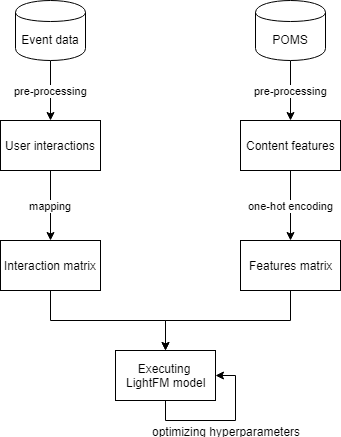

The diagram above was exported from draw.io. Its source (the exported page's mxGraphModel, read from the mxfile embedded in the PNG):
<mxGraphModel dx="1010" dy="550" grid="1" gridSize="10" guides="1" tooltips="1" connect="1" arrows="1" fold="1" page="1" pageScale="1" pageWidth="1169" pageHeight="827" math="0" shadow="0">
  <root>
    <mxCell id="0" />
    <mxCell id="1" parent="0" />
    <mxCell id="QlLdfgJSkzhSHEj9DVT5-7" value="pre-processing" style="edgeStyle=orthogonalEdgeStyle;rounded=0;orthogonalLoop=1;jettySize=auto;html=1;exitX=0.5;exitY=1;exitDx=0;exitDy=0;" edge="1" parent="1" source="QlLdfgJSkzhSHEj9DVT5-2" target="QlLdfgJSkzhSHEj9DVT5-5">
      <mxGeometry relative="1" as="geometry" />
    </mxCell>
    <mxCell id="QlLdfgJSkzhSHEj9DVT5-2" value="POMS" style="shape=cylinder;whiteSpace=wrap;html=1;boundedLbl=1;backgroundOutline=1;" vertex="1" parent="1">
      <mxGeometry x="360" y="80" width="70" height="60" as="geometry" />
    </mxCell>
    <mxCell id="QlLdfgJSkzhSHEj9DVT5-6" value="pre-processing" style="edgeStyle=orthogonalEdgeStyle;rounded=0;orthogonalLoop=1;jettySize=auto;html=1;exitX=0.5;exitY=1;exitDx=0;exitDy=0;entryX=0.5;entryY=0;entryDx=0;entryDy=0;" edge="1" parent="1" source="QlLdfgJSkzhSHEj9DVT5-3" target="QlLdfgJSkzhSHEj9DVT5-4">
      <mxGeometry relative="1" as="geometry" />
    </mxCell>
    <mxCell id="QlLdfgJSkzhSHEj9DVT5-3" value="Event data" style="shape=cylinder;whiteSpace=wrap;html=1;boundedLbl=1;backgroundOutline=1;" vertex="1" parent="1">
      <mxGeometry x="120" y="80" width="70" height="60" as="geometry" />
    </mxCell>
    <mxCell id="QlLdfgJSkzhSHEj9DVT5-10" value="mapping" style="edgeStyle=orthogonalEdgeStyle;rounded=0;orthogonalLoop=1;jettySize=auto;html=1;exitX=0.5;exitY=1;exitDx=0;exitDy=0;" edge="1" parent="1" source="QlLdfgJSkzhSHEj9DVT5-4" target="QlLdfgJSkzhSHEj9DVT5-8">
      <mxGeometry relative="1" as="geometry" />
    </mxCell>
    <mxCell id="QlLdfgJSkzhSHEj9DVT5-4" value="User interactions" style="html=1;dashed=0;whitespace=wrap;" vertex="1" parent="1">
      <mxGeometry x="105" y="200" width="100" height="50" as="geometry" />
    </mxCell>
    <mxCell id="QlLdfgJSkzhSHEj9DVT5-11" value="one-hot encoding" style="edgeStyle=orthogonalEdgeStyle;rounded=0;orthogonalLoop=1;jettySize=auto;html=1;exitX=0.5;exitY=1;exitDx=0;exitDy=0;" edge="1" parent="1" source="QlLdfgJSkzhSHEj9DVT5-5" target="QlLdfgJSkzhSHEj9DVT5-9">
      <mxGeometry relative="1" as="geometry" />
    </mxCell>
    <mxCell id="QlLdfgJSkzhSHEj9DVT5-5" value="Content features" style="html=1;dashed=0;whitespace=wrap;" vertex="1" parent="1">
      <mxGeometry x="345" y="200" width="100" height="50" as="geometry" />
    </mxCell>
    <mxCell id="QlLdfgJSkzhSHEj9DVT5-13" style="edgeStyle=orthogonalEdgeStyle;rounded=0;orthogonalLoop=1;jettySize=auto;html=1;exitX=0.5;exitY=1;exitDx=0;exitDy=0;entryX=0.5;entryY=0;entryDx=0;entryDy=0;" edge="1" parent="1" source="QlLdfgJSkzhSHEj9DVT5-8" target="QlLdfgJSkzhSHEj9DVT5-12">
      <mxGeometry relative="1" as="geometry" />
    </mxCell>
    <mxCell id="QlLdfgJSkzhSHEj9DVT5-8" value="Interaction matrix" style="html=1;dashed=0;whitespace=wrap;" vertex="1" parent="1">
      <mxGeometry x="105" y="320" width="100" height="50" as="geometry" />
    </mxCell>
    <mxCell id="QlLdfgJSkzhSHEj9DVT5-14" style="edgeStyle=orthogonalEdgeStyle;rounded=0;orthogonalLoop=1;jettySize=auto;html=1;exitX=0.5;exitY=1;exitDx=0;exitDy=0;entryX=0.5;entryY=0;entryDx=0;entryDy=0;" edge="1" parent="1" source="QlLdfgJSkzhSHEj9DVT5-9" target="QlLdfgJSkzhSHEj9DVT5-12">
      <mxGeometry relative="1" as="geometry" />
    </mxCell>
    <mxCell id="QlLdfgJSkzhSHEj9DVT5-9" value="Features matrix" style="html=1;dashed=0;whitespace=wrap;" vertex="1" parent="1">
      <mxGeometry x="345" y="320" width="100" height="50" as="geometry" />
    </mxCell>
    <mxCell id="QlLdfgJSkzhSHEj9DVT5-12" value="Executing &lt;br&gt;LightFM model" style="html=1;dashed=0;whitespace=wrap;" vertex="1" parent="1">
      <mxGeometry x="220" y="430" width="100" height="50" as="geometry" />
    </mxCell>
    <mxCell id="QlLdfgJSkzhSHEj9DVT5-15" style="edgeStyle=orthogonalEdgeStyle;rounded=0;orthogonalLoop=1;jettySize=auto;html=1;exitX=0.5;exitY=1;exitDx=0;exitDy=0;entryX=1;entryY=0.5;entryDx=0;entryDy=0;" edge="1" parent="1" source="QlLdfgJSkzhSHEj9DVT5-12" target="QlLdfgJSkzhSHEj9DVT5-12">
      <mxGeometry relative="1" as="geometry" />
    </mxCell>
    <mxCell id="QlLdfgJSkzhSHEj9DVT5-16" value="optimizing hyperparameters" style="text;html=1;resizable=0;points=[];align=center;verticalAlign=middle;labelBackgroundColor=#ffffff;" vertex="1" connectable="0" parent="QlLdfgJSkzhSHEj9DVT5-15">
      <mxGeometry x="0.0039" y="3" relative="1" as="geometry">
        <mxPoint x="2" y="13" as="offset" />
      </mxGeometry>
    </mxCell>
  </root>
</mxGraphModel>